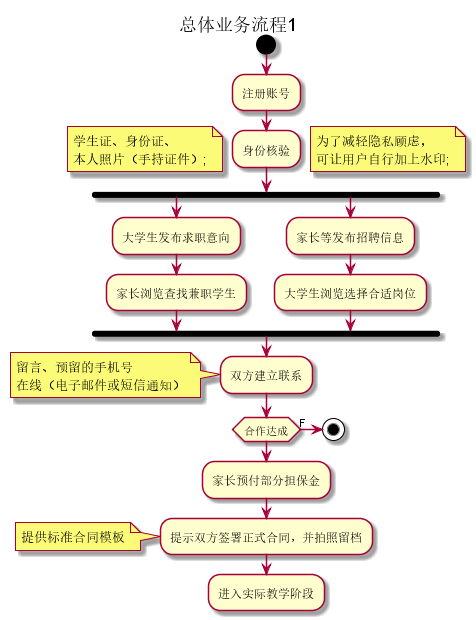

The diagram above was rendered by PlantUML. Its source (embedded in the PNG):
@startuml 总体业务流程1
title 总体业务流程1
start
:注册账号;
:身份核验;
note left:学生证、身份证、\n本人照片（手持证件）;
note right:为了减轻隐私顾虑，\n可让用户自行加上水印;
fork
    :大学生发布求职意向;
    :家长浏览查找兼职学生;
fork again
    :家长等发布招聘信息;
    :大学生浏览选择合适岗位;
end fork
:双方建立联系;
note left:留言、预留的手机号\n在线（电子邮件或短信通知）
if(合作达成)then(F)
    stop
endif
:家长预付部分担保金;
:提示双方签署正式合同，并拍照留档;
note left:提供标准合同模板
:进入实际教学阶段;
@enduml